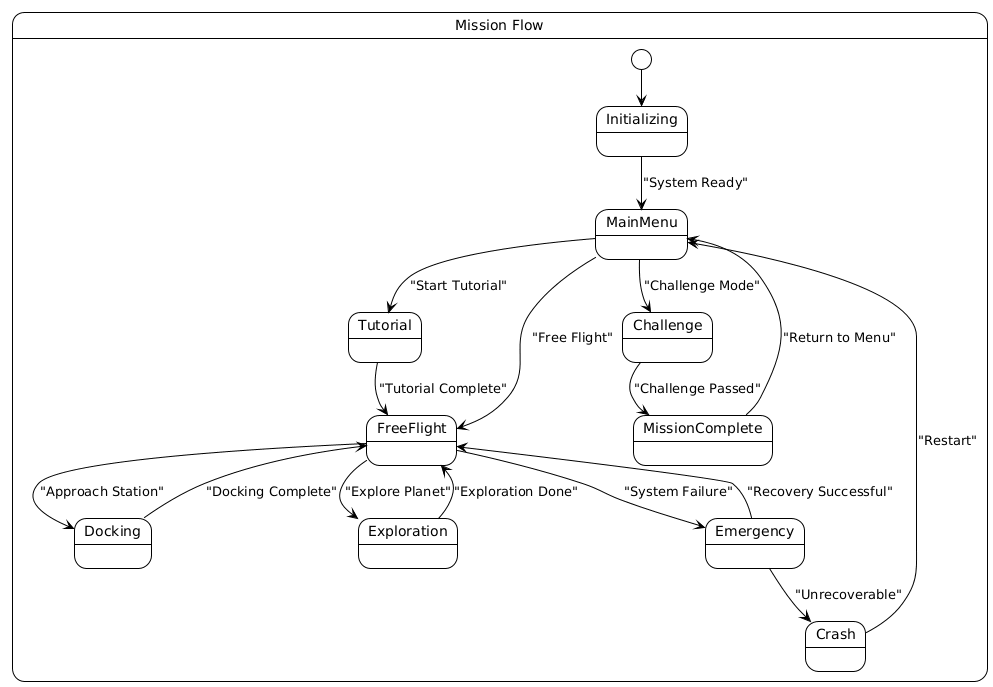

The diagram above was rendered by PlantUML. Its source (embedded in the PNG):
@startuml
!theme plain
state "Mission Flow" as MissionFlow {
    [*] --> Initializing
    
    Initializing --> MainMenu : "System Ready"
    MainMenu --> Tutorial : "Start Tutorial"
    MainMenu --> FreeFlight : "Free Flight"
    MainMenu --> Challenge : "Challenge Mode"
    
    Tutorial --> FreeFlight : "Tutorial Complete"
    
    FreeFlight --> Docking : "Approach Station"
    FreeFlight --> Exploration : "Explore Planet"
    
    Docking --> FreeFlight : "Docking Complete"
    Exploration --> FreeFlight : "Exploration Done"
    
    Challenge --> MissionComplete : "Challenge Passed"
    MissionComplete --> MainMenu : "Return to Menu"
    
    FreeFlight --> Emergency : "System Failure"
    Emergency --> Crash : "Unrecoverable"
    Emergency --> FreeFlight : "Recovery Successful"
    
    Crash --> MainMenu : "Restart"
}
@enduml